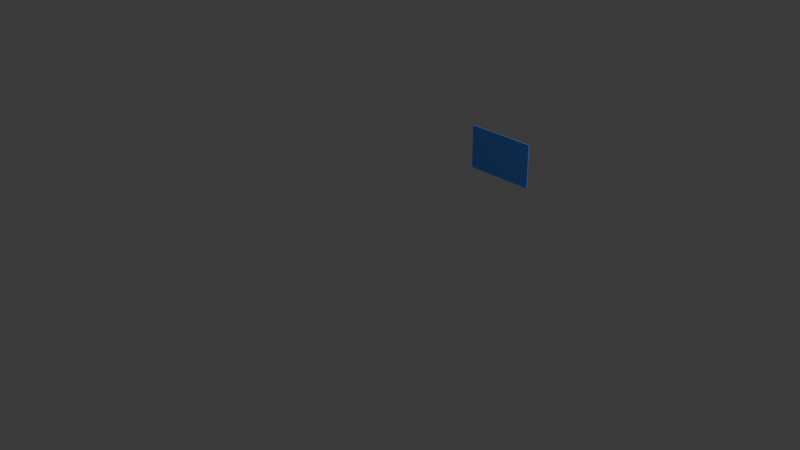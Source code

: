 # Source: 80_50.blend  (saved by Blender 5.2.44; exported with 4.5.12 LTS)
import bpy
from mathutils import Matrix  # noqa: F401  (used for matrix-valued properties, if any)

bpy.ops.wm.read_factory_settings(use_empty=True)
scene = bpy.context.scene
scene.name = 'Scene'

# ---- collections
col_collection = bpy.data.collections.new('Collection'); scene.collection.children.link(col_collection)

# ---- materials (node trees are filled in below, after node groups)
mat_bluebaffleblue = bpy.data.materials.new('BlueBaffleBlue')
mat_bluebaffleblue.diffuse_color = (0.08, 0.25, 0.85, 1.0)

# ---- material node trees
mat_bluebaffleblue.use_nodes = True; mat_bluebaffleblue.node_tree.nodes.clear()
_N = mat_bluebaffleblue.node_tree.nodes; _L = mat_bluebaffleblue.node_tree.links
n0 = _N.new('ShaderNodeOutputMaterial'); n0.name = '材质输出'; n0.location = (0, 0)
n1 = _N.new('ShaderNodeBsdfPrincipled'); n1.name = '原理化 BSDF'; n1.location = (0, 0)
n1.inputs[0].default_value = (0.08, 0.25, 0.85, 1.0)
n1.inputs[10].default_value = 0.005
_L.new(n1.outputs[0], n0.inputs[0])
n0.is_active_output = True

# ---- world
world_world = bpy.data.worlds.new('World'); scene.world = world_world
world_world.use_nodes = True; world_world.node_tree.nodes.clear()
_N = world_world.node_tree.nodes; _L = world_world.node_tree.links
n0 = _N.new('ShaderNodeOutputWorld'); n0.name = 'World Output'; n0.location = (200, 100)
n1 = _N.new('ShaderNodeBackground'); n1.name = 'Background'; n1.location = (-200, 100)
n1.inputs[0].default_value = (0.05088, 0.05088, 0.05088, 1.0)
_L.new(n1.outputs[0], n0.inputs[0])
n0.is_active_output = True
world_world.color = (0.05088, 0.05088, 0.05088)
world_world.sun_shadow_jitter_overblur = 0.0

# ---- cameras
cam_camera = bpy.data.cameras.new('Camera')
cam_camera.clip_end = 100.0
cam_camera.ortho_scale = 7.314

# ---- lights
light_light = bpy.data.lights.new('Light', 'POINT')
light_light.energy = 1000.0
light_light.shadow_soft_size = 0.1

# ---- meshes
me_x = bpy.data.meshes.new('立方体')
me_x.from_pydata([(-1.0, -1.0, -1.0), (-1.0, -1.0, 1.0), (-1.0, 1.0, -1.0), (-1.0, 1.0, 1.0), (1.0, -1.0, -1.0), (1.0, -1.0, 1.0), (1.0, 1.0, -1.0), (1.0, 1.0, 1.0)], [], [(0, 1, 3, 2), (2, 3, 7, 6), (6, 7, 5, 4), (4, 5, 1, 0), (2, 6, 4, 0), (7, 3, 1, 5)])
_uv = me_x.uv_layers.new(name='UV贴图')
_uv.uv.foreach_set('vector', [0.375, 0.0, 0.625, 0.0, 0.625, 0.25, 0.375, 0.25, 0.375, 0.25, 0.625, 0.25, 0.625, 0.5, 0.375, 0.5, 0.375, 0.5, 0.625, 0.5, 0.625, 0.75, 0.375, 0.75, 0.375, 0.75, 0.625, 0.75, 0.625, 1.0, 0.375, 1.0, 0.125, 0.5, 0.375, 0.5, 0.375, 0.75, 0.125, 0.75, 0.625, 0.5, 0.875, 0.5, 0.875, 0.75, 0.625, 0.75])
me_x.materials.append(mat_bluebaffleblue)
me_x.update()

# ---- objects
ob_light = bpy.data.objects.new('Light', light_light)
ob_camera = bpy.data.objects.new('Camera', cam_camera)
ob_bluebaffle = bpy.data.objects.new('BlueBaffle', me_x)

# ---- transforms, parenting, visibility, modifiers, constraints
ob_light.location = (4.076, 1.005, 5.904)
ob_light.rotation_euler = (0.6503, 0.05522, 1.866)
ob_light.lock_rotations_4d = False
ob_light.empty_display_type = 'ARROWS'
ob_light.color = (0.0, 0.0, 0.0, 0.0)
ob_light.lineart.crease_threshold = 0.0
ob_camera.location = (7.359, -6.926, 4.958)
ob_camera.rotation_euler = (1.109, 0.0, 0.8149)
ob_camera.lock_rotations_4d = False
ob_camera.empty_display_type = 'ARROWS'
ob_camera.color = (0.0, 0.0, 0.0, 0.0)
ob_camera.display_type = 'WIRE'
ob_camera.lineart.crease_threshold = 0.0
ob_bluebaffle.location = (0.0, 1.5, 0.25)
ob_bluebaffle.scale = (0.4, 0.005, 0.25)

# ---- collection membership
col_collection.objects.link(ob_light)
col_collection.objects.link(ob_camera)
col_collection.objects.link(ob_bluebaffle)

# ---- scene / render settings (as saved in the file)
scene.camera = ob_camera
scene.frame_start = 1; scene.frame_end = 250; scene.frame_set(1)
scene.render.engine = 'BLENDER_EEVEE_NEXT'
scene.render.bake_bias = 0.0
scene.render.bake_samples = 0
scene.render.compositor_device = 'GPU'
scene.eevee.use_volume_custom_range = False
scene.eevee.fast_gi_thickness_near = 0.1
scene.eevee.fast_gi_thickness_far = 0.0
scene.eevee.ray_tracing_options.screen_trace_thickness = 0.1
bpy.context.view_layer.update()
